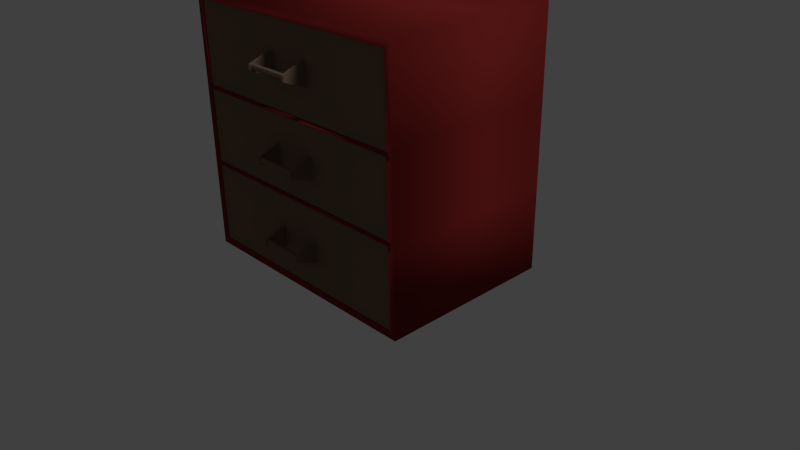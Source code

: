 # Source: cabinet_V1.blend  (saved by Blender 2.76.0; exported with 4.5.12 LTS)
import bpy
from mathutils import Matrix  # noqa: F401  (used for matrix-valued properties, if any)

bpy.ops.wm.read_factory_settings(use_empty=True)
scene = bpy.context.scene
scene.name = 'Scene'

# ---- collections
col_collection_1 = bpy.data.collections.new('Collection 1'); scene.collection.children.link(col_collection_1)

# ---- materials (node trees are filled in below, after node groups)
mat_material_002 = bpy.data.materials.new('Material.002')
mat_material_002.alpha_threshold = 0.0
mat_material_002.use_transparent_shadow = False
mat_material_002.diffuse_color = (0.1981, 0.1288, 0.08578, 1.0)
mat_material_002.roughness = 0.5
mat_material = bpy.data.materials.new('Material')
mat_material.alpha_threshold = 0.0
mat_material.use_transparent_shadow = False
mat_material.diffuse_color = (0.2203, 0.02078, 0.01928, 1.0)
mat_material.roughness = 0.5
mat_material.specular_intensity = 1.0
mat_material_001 = bpy.data.materials.new('Material.001')
mat_material_001.alpha_threshold = 0.0
mat_material_001.use_transparent_shadow = False
mat_material_001.roughness = 0.5

# ---- material node trees

# ---- world
world_world = bpy.data.worlds.new('World'); scene.world = world_world
world_world.color = (0.05088, 0.05088, 0.05088)
world_world.use_sun_shadow = False
world_world.sun_shadow_jitter_overblur = 0.0
world_world.cycles.sampling_method = 'MANUAL'
world_world.cycles.sample_map_resolution = 256

# ---- cameras
cam_camera = bpy.data.cameras.new('Camera')
cam_camera.clip_end = 100.0
cam_camera.lens = 35.0
cam_camera.sensor_width = 32.0
cam_camera.sensor_height = 18.0
cam_camera.ortho_scale = 7.314
cam_camera.dof.focus_distance = 0.0
cam_camera.dof.aperture_fstop = 128.0

# ---- lights
light_area = bpy.data.lights.new('Area', 'SPOT')
light_area.transmission_factor = 0.0
light_area.energy = 100.0
light_area.shadow_buffer_clip_start = 0.5
light_area.shadow_soft_size = 0.1
light_area.shadow_maximum_resolution = 0.006
light_area.use_absolute_resolution = True
light_area.cycles.use_multiple_importance_sampling = False
light_lamp = bpy.data.lights.new('Lamp', 'SUN')
light_lamp.transmission_factor = 0.0
light_lamp.cutoff_distance = 30.0
light_lamp.angle = 0.1993
light_lamp.energy = 1.0
light_lamp.shadow_buffer_clip_start = 1.001
light_lamp.shadow_soft_size = 0.1
light_lamp.shadow_cascade_max_distance = 1000.0
light_lamp.cycles.use_multiple_importance_sampling = False

# ---- meshes
me_cylinder = bpy.data.meshes.new('Cylinder')
me_cylinder.from_pydata([(0.0, 0.08, -0.12), (0.0, 0.08, 0.12), (0.05657, 0.05657, -0.12), (0.05657, 0.05657, 0.12), (0.08, -3.497e-09, -0.12), (0.08, -3.497e-09, 0.12), (0.05657, -0.05657, -0.12), (0.05657, -0.05657, 0.12), (-6.994e-09, -0.08, -0.12), (-6.994e-09, -0.08, 0.12), (-0.05657, -0.05657, -0.12), (-0.05657, -0.05657, 0.12), (-0.08, 9.54e-10, -0.12), (-0.08, 9.54e-10, 0.12), (-0.05657, 0.05657, -0.12), (-0.05657, 0.05657, 0.12), (0.08754, -0.0934, 0.12), (-0.065, -0.0934, 0.12), (0.3357, 0.5555, 0.12), (-0.3132, 0.5555, 0.12), (0.08754, -0.0934, 0.1368), (-0.065, -0.0934, 0.1368), (0.3357, 0.5555, 0.1368), (-0.3132, 0.5555, 0.1368), (0.02107, -0.1261, 0.1273), (0.001462, -0.1261, 0.1273), (0.001462, -0.1261, 0.1295), (0.02107, -0.1261, 0.1295), (0.08754, -0.0934, -0.1309), (-0.065, -0.0934, -0.1309), (0.3357, 0.5555, -0.1309), (-0.3132, 0.5555, -0.1309), (0.08754, -0.0934, -0.114), (-0.065, -0.0934, -0.114), (0.3357, 0.5555, -0.114), (-0.3132, 0.5555, -0.114), (0.02107, -0.1261, -0.1236), (0.001462, -0.1261, -0.1236), (0.001462, -0.1261, -0.1214), (0.02107, -0.1261, -0.1214), (1.158, 0.5555, -0.6754), (-1.095, 0.7487, -0.6367), (1.158, 5.593, -0.6754), (-1.095, 5.4, -0.6367), (1.158, 0.5555, 0.6753), (-1.095, 0.7487, 0.6367), (1.158, 5.593, 0.6753), (-1.095, 5.4, 0.6367), (-1.095, 0.5555, -0.6753), (-1.095, 5.593, -0.6753), (-1.095, 5.593, 0.6754), (-1.095, 0.5555, 0.6754), (0.9745, 0.7487, -0.6367), (0.9745, 5.4, -0.6367), (0.9745, 5.4, 0.6367), (0.9745, 0.7487, 0.6367)], [], [(0, 1, 3, 2), (2, 3, 5, 4), (4, 5, 7, 6), (6, 7, 9, 8), (8, 9, 11, 10), (10, 11, 13, 12), (3, 1, 15, 13, 11, 9, 7, 5), (14, 15, 1, 0), (12, 13, 15, 14), (0, 2, 4, 6, 8, 10, 12, 14), (17, 19, 18, 16), (19, 23, 22, 18), (23, 21, 20, 22), (21, 17, 25, 26), (16, 18, 22, 20), (21, 23, 19, 17), (26, 25, 24, 27), (20, 21, 26, 27), (17, 16, 24, 25), (16, 20, 27, 24), (29, 31, 30, 28), (31, 35, 34, 30), (35, 33, 32, 34), (33, 29, 37, 38), (28, 30, 34, 32), (33, 35, 31, 29), (38, 37, 36, 39), (32, 33, 38, 39), (29, 28, 36, 37), (28, 32, 39, 36), (48, 49, 42, 40), (49, 50, 46, 42), (50, 51, 44, 46), (51, 48, 40, 44), (40, 42, 46, 44), (45, 47, 54, 55), (41, 43, 49, 48), (43, 47, 50, 49), (47, 45, 51, 50), (45, 41, 48, 51), (55, 54, 53, 52), (43, 41, 52, 53), (41, 45, 55, 52), (47, 43, 53, 54)])
_ca = me_cylinder.color_attributes.new('Col', 'BYTE_COLOR', 'CORNER')
_ca.data.foreach_set('color', [1.0, 1.0, 1.0, 1.0, 1.0, 1.0, 1.0, 1.0, 1.0, 1.0, 1.0, 1.0, 1.0, 1.0, 1.0, 1.0, 1.0, 1.0, 1.0, 1.0, 1.0, 1.0, 1.0, 1.0, 1.0, 1.0, 1.0, 1.0, 1.0, 1.0, 1.0, 1.0, 1.0, 1.0, 1.0, 1.0, 1.0, 1.0, 1.0, 1.0, 1.0, 1.0, 1.0, 1.0, 1.0, 1.0, 1.0, 1.0, 1.0, 1.0, 1.0, 1.0, 1.0, 1.0, 1.0, 1.0, 1.0, 1.0, 1.0, 1.0, 1.0, 1.0, 1.0, 1.0, 1.0, 1.0, 1.0, 1.0, 1.0, 1.0, 1.0, 1.0, 1.0, 1.0, 1.0, 1.0, 1.0, 1.0, 1.0, 1.0, 1.0, 1.0, 1.0, 1.0, 1.0, 1.0, 1.0, 1.0, 1.0, 1.0, 1.0, 1.0, 1.0, 1.0, 1.0, 1.0, 1.0, 1.0, 1.0, 1.0, 1.0, 1.0, 1.0, 1.0, 1.0, 1.0, 1.0, 1.0, 1.0, 1.0, 1.0, 1.0, 1.0, 1.0, 1.0, 1.0, 1.0, 1.0, 1.0, 1.0, 1.0, 1.0, 1.0, 1.0, 1.0, 1.0, 1.0, 1.0, 1.0, 1.0, 1.0, 1.0, 1.0, 1.0, 1.0, 1.0, 1.0, 1.0, 1.0, 1.0, 1.0, 1.0, 1.0, 1.0, 1.0, 1.0, 1.0, 1.0, 1.0, 1.0, 1.0, 1.0, 1.0, 1.0, 1.0, 1.0, 1.0, 1.0, 1.0, 1.0, 1.0, 1.0, 1.0, 1.0, 1.0, 1.0, 1.0, 1.0, 1.0, 1.0, 1.0, 1.0, 1.0, 1.0, 1.0, 1.0, 1.0, 1.0, 1.0, 1.0, 1.0, 1.0, 1.0, 1.0, 1.0, 1.0, 1.0, 1.0, 1.0, 1.0, 1.0, 1.0, 1.0, 1.0, 1.0, 1.0, 1.0, 1.0, 1.0, 1.0, 1.0, 1.0, 1.0, 1.0, 1.0, 1.0, 1.0, 1.0, 1.0, 1.0, 1.0, 1.0, 1.0, 1.0, 1.0, 1.0, 1.0, 1.0, 1.0, 1.0, 1.0, 1.0, 1.0, 1.0, 1.0, 1.0, 1.0, 1.0, 1.0, 1.0, 1.0, 1.0, 1.0, 1.0, 1.0, 1.0, 1.0, 1.0, 1.0, 1.0, 1.0, 1.0, 1.0, 1.0, 1.0, 1.0, 1.0, 1.0, 1.0, 1.0, 1.0, 1.0, 1.0, 1.0, 1.0, 1.0, 1.0, 1.0, 1.0, 1.0, 1.0, 1.0, 1.0, 1.0, 1.0, 1.0, 1.0, 1.0, 1.0, 1.0, 1.0, 1.0, 1.0, 1.0, 1.0, 1.0, 1.0, 1.0, 1.0, 1.0, 1.0, 1.0, 1.0, 1.0, 1.0, 1.0, 1.0, 1.0, 1.0, 1.0, 1.0, 1.0, 1.0, 1.0, 1.0, 1.0, 1.0, 1.0, 1.0, 1.0, 1.0, 1.0, 1.0, 1.0, 1.0, 1.0, 1.0, 1.0, 1.0, 1.0, 1.0, 1.0, 1.0, 1.0, 1.0, 1.0, 1.0, 1.0, 1.0, 1.0, 1.0, 1.0, 1.0, 1.0, 1.0, 1.0, 1.0, 1.0, 1.0, 1.0, 1.0, 1.0, 1.0, 1.0, 1.0, 1.0, 1.0, 1.0, 1.0, 1.0, 1.0, 1.0, 1.0, 1.0, 1.0, 1.0, 1.0, 1.0, 1.0, 1.0, 1.0, 1.0, 1.0, 1.0, 1.0, 1.0, 1.0, 1.0, 1.0, 1.0, 1.0, 1.0, 1.0, 1.0, 1.0, 1.0, 1.0, 1.0, 1.0, 1.0, 1.0, 1.0, 1.0, 1.0, 1.0, 1.0, 1.0, 1.0, 1.0, 1.0, 1.0, 1.0, 1.0, 1.0, 1.0, 1.0, 1.0, 1.0, 1.0, 1.0, 1.0, 1.0, 1.0, 1.0, 1.0, 1.0, 1.0, 1.0, 1.0, 1.0, 1.0, 1.0, 1.0, 1.0, 1.0, 1.0, 1.0, 1.0, 1.0, 1.0, 1.0, 1.0, 1.0, 1.0, 1.0, 1.0, 1.0, 1.0, 1.0, 1.0, 1.0, 1.0, 1.0, 1.0, 1.0, 1.0, 1.0, 1.0, 1.0, 1.0, 1.0, 1.0, 1.0, 1.0, 1.0, 1.0, 1.0, 1.0, 1.0, 1.0, 1.0, 1.0, 1.0, 1.0, 1.0, 1.0, 1.0, 1.0, 1.0, 1.0, 1.0, 1.0, 1.0, 1.0, 1.0, 1.0, 1.0, 1.0, 1.0, 1.0, 1.0, 1.0, 1.0, 1.0, 1.0, 1.0, 1.0, 1.0, 1.0, 1.0, 1.0, 1.0, 1.0, 1.0, 1.0, 1.0, 1.0, 1.0, 1.0, 1.0, 1.0, 1.0, 1.0, 1.0, 1.0, 1.0, 1.0, 1.0, 1.0, 1.0, 1.0, 1.0, 1.0, 1.0, 1.0, 1.0, 1.0, 1.0, 1.0, 1.0, 1.0, 1.0, 1.0, 1.0, 1.0, 1.0, 1.0, 1.0, 1.0, 1.0, 1.0, 1.0, 1.0, 1.0, 1.0, 1.0, 1.0, 1.0, 1.0, 1.0, 1.0, 1.0, 1.0, 1.0, 1.0, 1.0, 1.0, 1.0, 1.0, 1.0, 1.0, 1.0, 1.0, 1.0, 1.0, 1.0, 1.0, 1.0, 1.0, 1.0, 1.0, 1.0, 1.0, 1.0, 1.0, 1.0, 1.0, 1.0, 1.0, 1.0, 1.0, 1.0, 1.0, 1.0, 1.0, 1.0, 1.0, 1.0, 1.0, 1.0, 1.0, 1.0, 1.0, 1.0, 1.0, 1.0, 1.0, 1.0, 1.0, 1.0, 1.0, 1.0, 1.0, 1.0, 1.0, 1.0, 1.0, 1.0, 1.0, 1.0, 1.0, 1.0, 1.0, 1.0, 1.0, 1.0, 1.0, 1.0, 1.0, 1.0, 1.0, 1.0, 1.0, 1.0, 1.0, 1.0, 1.0, 1.0, 1.0, 1.0, 1.0, 1.0, 1.0, 1.0, 1.0, 1.0, 1.0, 1.0, 1.0, 1.0, 1.0, 1.0, 1.0, 1.0, 1.0, 1.0, 1.0, 1.0, 1.0, 1.0, 1.0, 1.0, 1.0, 1.0, 1.0, 1.0, 1.0, 1.0, 1.0, 1.0, 1.0, 1.0, 1.0, 1.0, 1.0, 1.0, 1.0, 1.0, 1.0, 1.0, 1.0, 1.0, 1.0, 1.0, 1.0, 1.0, 1.0, 1.0, 1.0, 1.0, 1.0, 1.0, 1.0, 1.0, 1.0, 1.0, 1.0, 1.0, 1.0, 1.0, 1.0, 1.0, 1.0, 1.0, 1.0, 1.0, 1.0, 1.0, 1.0, 1.0, 1.0, 1.0, 1.0, 1.0, 1.0, 1.0, 1.0, 1.0, 1.0, 1.0, 1.0, 1.0, 1.0, 1.0, 1.0, 1.0, 1.0, 1.0, 1.0, 1.0, 1.0, 1.0, 1.0, 1.0, 1.0, 1.0, 1.0, 1.0, 1.0, 1.0, 1.0, 1.0, 1.0, 1.0, 1.0, 1.0, 1.0, 1.0, 1.0, 1.0, 1.0, 1.0, 1.0, 1.0, 1.0, 1.0, 1.0, 1.0, 1.0, 1.0, 1.0, 1.0, 1.0, 1.0, 1.0, 1.0, 1.0, 1.0, 1.0, 1.0, 1.0, 1.0, 1.0, 1.0, 1.0, 1.0])
me_cylinder.materials.append(mat_material_002)
me_cylinder.use_remesh_preserve_volume = False
me_cylinder.use_remesh_preserve_attributes = False
me_cylinder.use_mirror_vertex_groups = False
me_cylinder.update()
me_cube_001 = bpy.data.meshes.new('Cube.001')
me_cube_001.from_pydata([(-0.9461, -1.0, -0.9461), (-0.9461, -1.0, 0.9461), (-1.0, 1.0, -1.0), (-1.0, 1.0, 1.0), (0.9461, -1.0, -0.9461), (0.9461, -1.0, 0.9461), (1.0, 1.0, -1.0), (1.0, 1.0, 1.0), (-1.0, -1.0, -1.0), (-1.0, -1.0, 1.0), (1.0, -1.0, 1.0), (1.0, -1.0, -1.0), (-0.9461, -1.0, -0.9461), (-0.9461, -1.0, 0.9461), (0.9461, -1.0, 0.9461), (0.9461, -1.0, -0.9461), (-0.9461, -1.0, -0.9461), (-0.9461, -1.0, 0.9461), (0.9461, -1.0, 0.9461), (0.9461, -1.0, -0.9461), (-0.9461, -1.0, -0.9461), (-0.9461, -1.0, 0.9461), (0.9461, -1.0, 0.9461), (0.9461, -1.0, -0.9461), (-1.0, -1.0, -0.3333), (-1.0, -1.0, 0.3333), (-1.0, 1.0, 0.3333), (-1.0, 1.0, -0.3333), (1.0, 1.0, 0.3333), (1.0, 1.0, -0.3333), (1.0, -1.0, 0.3333), (1.0, -1.0, -0.3333), (-0.9461, -1.0, -0.3154), (-0.9461, -1.0, 0.3154), (0.9461, -1.0, 0.3154), (0.9461, -1.0, -0.3154), (-0.9461, -1.0, -0.3154), (-0.9461, -1.0, 0.3154), (0.9461, -1.0, 0.3154), (0.9461, -1.0, -0.3154), (-0.9461, -1.0, -0.3154), (-0.9461, -1.0, 0.3154), (0.9461, -1.0, 0.3154), (0.9461, -1.0, -0.3154), (-0.9461, -1.0, -0.3154), (-0.9461, -1.0, 0.3154), (0.9461, -1.0, 0.3154), (0.9461, -1.0, -0.3154), (-1.0, -1.0, -0.2915), (-1.0, -1.0, 0.2943), (-1.0, 1.0, 0.2943), (-1.0, 1.0, -0.2915), (1.0, 1.0, 0.2943), (1.0, 1.0, -0.2915), (1.0, -1.0, 0.2943), (1.0, -1.0, -0.2915), (-0.9461, -1.0, -0.2861), (-0.9461, -1.0, 0.2877), (0.9461, -1.0, 0.2877), (0.9461, -1.0, -0.2861), (-0.9461, -1.0, -0.2861), (-0.9461, -1.0, 0.2877), (0.9461, -1.0, 0.2877), (0.9461, -1.0, -0.2861), (-0.9461, -1.0, -0.2861), (-0.9461, -1.0, 0.2877), (0.9461, -1.0, 0.2877), (0.9461, -1.0, -0.2861), (-0.9461, -1.0, -0.2861), (-0.9461, -1.0, 0.2877), (0.9461, -1.0, 0.2877), (0.9461, -1.0, -0.2861), (-0.9461, 0.9244, 0.3154), (-0.9461, 0.9244, 0.9461), (0.9461, 0.9244, -0.3154), (0.9461, 0.9244, -0.9461), (0.9461, 0.9244, 0.9461), (-0.9461, 0.9244, -0.9461), (-0.9461, 0.9244, -0.3154), (0.9461, 0.9244, 0.3154), (-0.9461, 0.9244, -0.2861), (-0.9461, 0.9244, 0.2877), (0.9461, 0.9244, 0.2877), (0.9461, 0.9244, -0.2861)], [], [(24, 27, 2, 8), (27, 29, 6, 2), (29, 31, 11, 6), (34, 5, 14, 38), (8, 2, 6, 11), (10, 7, 3, 9), (33, 1, 9, 25), (35, 4, 11, 31), (1, 5, 10, 9), (4, 0, 8, 11), (14, 13, 17, 18), (5, 1, 13, 14), (32, 0, 12, 36), (0, 4, 15, 12), (16, 19, 23, 20), (36, 12, 16, 40), (12, 15, 19, 16), (38, 14, 18, 42), (69, 68, 80, 81), (42, 18, 22, 46), (18, 17, 21, 22), (40, 16, 20, 44), (17, 41, 45, 21), (64, 40, 44, 68), (19, 43, 47, 23), (66, 42, 46, 70), (22, 21, 73, 76), (71, 68, 44, 47), (15, 39, 43, 19), (62, 38, 42, 66), (13, 37, 41, 17), (60, 36, 40, 64), (1, 33, 37, 13), (56, 32, 36, 60), (5, 34, 30, 10), (59, 35, 31, 55), (0, 32, 24, 8), (57, 33, 25, 49), (4, 35, 39, 15), (58, 34, 38, 62), (7, 10, 30, 28), (53, 55, 31, 29), (3, 7, 28, 26), (51, 53, 29, 27), (9, 3, 26, 25), (48, 51, 27, 24), (25, 26, 50, 49), (49, 50, 51, 48), (26, 28, 52, 50), (50, 52, 53, 51), (28, 30, 54, 52), (52, 54, 55, 53), (35, 59, 63, 39), (59, 58, 62, 63), (32, 56, 48, 24), (56, 57, 49, 48), (34, 58, 54, 30), (58, 59, 55, 54), (33, 57, 61, 37), (57, 56, 60, 61), (37, 61, 65, 41), (61, 60, 64, 65), (39, 63, 67, 43), (63, 62, 66, 67), (46, 45, 69, 70), (45, 46, 79, 72), (43, 67, 71, 47), (67, 66, 70, 71), (41, 65, 69, 45), (65, 64, 68, 69), (74, 78, 77, 75), (76, 73, 72, 79), (82, 81, 80, 83), (70, 69, 81, 82), (46, 22, 76, 79), (20, 23, 75, 77), (47, 44, 78, 74), (21, 45, 72, 73), (68, 71, 83, 80), (71, 70, 82, 83), (44, 20, 77, 78), (23, 47, 74, 75)])
me_cube_001.polygons.foreach_set('use_smooth', [True] * 82)
me_cube_001.materials.append(mat_material)
me_cube_001.materials.append(mat_material_001)
me_cube_001.use_remesh_preserve_volume = False
me_cube_001.use_remesh_preserve_attributes = False
me_cube_001.use_mirror_vertex_groups = False
me_cube_001.update()

# ---- objects
ob_area = bpy.data.objects.new('Area', light_area)
ob_shelves_002 = bpy.data.objects.new('Shelves.002', me_cylinder)
ob_shelves_001 = bpy.data.objects.new('Shelves.001', me_cylinder)
ob_shelves = bpy.data.objects.new('Shelves', me_cylinder)
ob_cabinet = bpy.data.objects.new('Cabinet', me_cube_001)
ob_lamp = bpy.data.objects.new('Lamp', light_lamp)
ob_camera = bpy.data.objects.new('Camera', cam_camera)

# ---- transforms, parenting, visibility, modifiers, constraints
ob_area.location = (17.29, -5.173, 7.682)
ob_area.rotation_euler = (0.3681, 0.8888, -0.5426)
ob_area.lineart.crease_threshold = 0.0
ob_shelves_002.location = (0.0, -1.397, 2.703)
ob_shelves_002.rotation_euler = (-0.0, 1.571, 0.0)
ob_shelves_002.scale = (0.4616, 0.442, 2.31)
ob_shelves_002.lineart.crease_threshold = 0.0
ob_shelves_001.location = (0.0, -1.397, 1.629)
ob_shelves_001.rotation_euler = (-0.0, 1.571, 0.0)
ob_shelves_001.scale = (0.4616, 0.442, 2.31)
ob_shelves_001.lineart.crease_threshold = 0.0
ob_shelves.location = (0.0, -1.397, 0.5886)
ob_shelves.rotation_euler = (-0.0, 1.571, 0.0)
ob_shelves.scale = (0.4616, 0.442, 2.31)
ob_shelves.lineart.crease_threshold = 0.0
ob_cabinet.location = (-1.006e-07, -5.96e-08, 1.649)
ob_cabinet.scale = (1.649, 1.163, 1.649)
ob_cabinet.lineart.crease_threshold = 0.0
ob_lamp.location = (-0.2369, 2.989, 8.426)
ob_lamp.rotation_euler = (0.6503, 0.05522, 1.866)
ob_lamp.lock_rotations_4d = False
ob_lamp.empty_display_type = 'ARROWS'
ob_lamp.color = (0.0, 0.0, 0.0, 0.0)
ob_lamp.lineart.crease_threshold = 0.0
ob_camera.location = (7.481, -6.508, 5.344)
ob_camera.rotation_euler = (1.109, 0.01082, 0.8149)
ob_camera.lock_rotations_4d = False
ob_camera.empty_display_type = 'ARROWS'
ob_camera.color = (0.0, 0.0, 0.0, 0.0)
ob_camera.display_type = 'WIRE'
ob_camera.lineart.crease_threshold = 0.0

# ---- collection membership
col_collection_1.objects.link(ob_area)
col_collection_1.objects.link(ob_shelves_002)
col_collection_1.objects.link(ob_shelves_001)
col_collection_1.objects.link(ob_shelves)
col_collection_1.objects.link(ob_cabinet)
col_collection_1.objects.link(ob_lamp)
col_collection_1.objects.link(ob_camera)

# ---- scene / render settings (as saved in the file)
scene.camera = ob_camera
scene.frame_start = 1; scene.frame_end = 250; scene.frame_set(1)
scene.render.engine = 'BLENDER_EEVEE_NEXT'
scene.render.resolution_percentage = 50
scene.render.dither_intensity = 0.0
scene.cycles.use_denoising = False
scene.cycles.samples = 10
scene.cycles.sampling_pattern = 'TABULATED_SOBOL'
scene.cycles.light_sampling_threshold = 0.0
scene.cycles.use_adaptive_sampling = False
scene.cycles.use_light_tree = False
scene.cycles.blur_glossy = 0.0
scene.cycles.pixel_filter_type = 'GAUSSIAN'
scene.cycles.sample_clamp_indirect = 0.0
scene.view_settings.view_transform = 'Standard'
bpy.context.view_layer.update()
